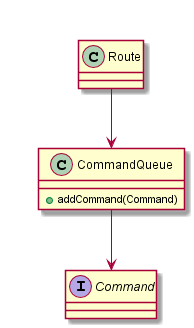

The diagram above was rendered by PlantUML. Its source (embedded in the PNG):
@startuml
together {
  class Route
  class CommandQueue {
      +addCommand(Command)
  }
  interface Command
  Route --> CommandQueue
  CommandQueue -->  Command
}

@enduml